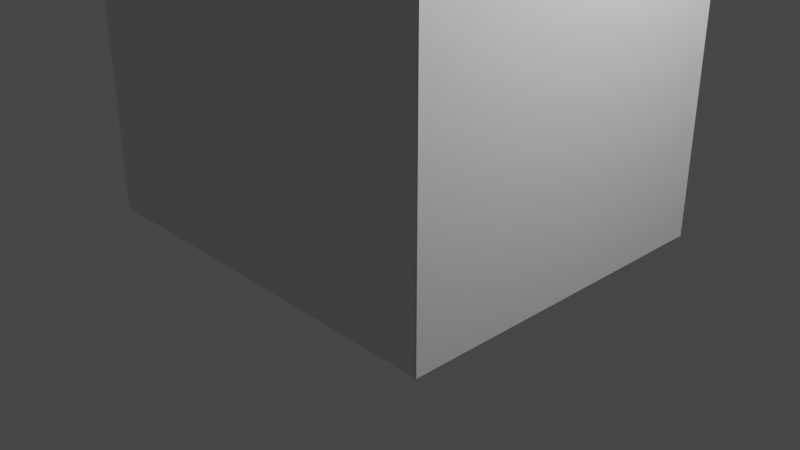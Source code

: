 # Source: elevator.blend  (saved by Blender 2.93.21; exported with 4.5.12 LTS)
import bpy
from mathutils import Matrix  # noqa: F401  (used for matrix-valued properties, if any)

bpy.ops.wm.read_factory_settings(use_empty=True)
scene = bpy.context.scene
scene.name = 'Scene'

# ---- collections
col_collection = bpy.data.collections.new('Collection'); scene.collection.children.link(col_collection)

# ---- materials (node trees are filled in below, after node groups)
mat_material = bpy.data.materials.new('Material')
mat_material.alpha_threshold = 0.0
mat_material.use_transparent_shadow = False
mat_material.line_color = (0.0, 0.0, 0.0, 1.0)

# ---- material node trees
mat_material.use_nodes = True; mat_material.node_tree.nodes.clear()
_N = mat_material.node_tree.nodes; _L = mat_material.node_tree.links
n0 = _N.new('ShaderNodeOutputMaterial'); n0.name = 'Material Output'; n0.location = (300, 300)
n1 = _N.new('ShaderNodeBsdfPrincipled'); n1.name = 'Principled BSDF'; n1.location = (10, 300)
n1.distribution = 'GGX'
n1.subsurface_method = 'BURLEY'
n1.inputs[2].default_value = 0.4
n1.inputs[3].default_value = 1.45
n1.inputs[27].default_value = (0.0, 0.0, 0.0, 1.0)
n1.inputs[28].default_value = 1.0
_L.new(n1.outputs[0], n0.inputs[0])
n0.is_active_output = True

# ---- world
world_world = bpy.data.worlds.new('World'); scene.world = world_world
world_world.use_nodes = True; world_world.node_tree.nodes.clear()
_N = world_world.node_tree.nodes; _L = world_world.node_tree.links
n0 = _N.new('ShaderNodeOutputWorld'); n0.name = 'World Output'; n0.location = (300, 300)
n1 = _N.new('ShaderNodeBackground'); n1.name = 'Background'; n1.location = (10, 300)
n1.inputs[0].default_value = (0.05088, 0.05088, 0.05088, 1.0)
_L.new(n1.outputs[0], n0.inputs[0])
n0.is_active_output = True
world_world.color = (0.05088, 0.05088, 0.05088)
world_world.use_sun_shadow = False
world_world.sun_shadow_jitter_overblur = 0.0

# ---- cameras
cam_camera = bpy.data.cameras.new('Camera')
cam_camera.clip_end = 100.0
cam_camera.ortho_scale = 7.314

# ---- lights
light_light = bpy.data.lights.new('Light', 'POINT')
light_light.transmission_factor = 0.0
light_light.energy = 1000.0
light_light.shadow_soft_size = 0.1
light_light.shadow_maximum_resolution = 0.006
light_light.use_absolute_resolution = True

# ---- meshes
me_cube = bpy.data.meshes.new('Cube')
me_cube.from_pydata([(2.101, 1.846, 11.96), (2.101, 1.846, -0.04009), (2.101, -1.815, 11.96), (2.101, -1.815, -0.04009), (-2.167, 1.846, 11.96), (-2.167, 1.846, -0.04009), (-2.167, -1.815, 11.96), (-2.167, -1.815, -0.04009), (-2.105, 1.832, 8.18), (2.105, 1.832, 8.18), (-2.105, 1.819, 3.823), (2.105, 1.819, 3.823), (1.406, 1.857, 3.82), (2.088, 1.857, 3.82), (1.406, 1.854, -0.05505), (2.088, 1.854, -0.05505), (-2.106, 1.831, 3.811), (-1.44, 1.831, 3.811), (-2.106, 1.857, -0.1645), (-1.44, 1.857, -0.1645), (-1.463, 0.3116, 10.39), (1.463, 0.3116, 10.39), (-1.463, 2.312, 10.39), (1.463, 2.312, 10.39), (1.508, 1.845, 11.98), (2.063, 1.845, 11.98), (1.508, 1.84, 8.211), (2.063, 1.84, 8.211), (-2.131, 1.811, 11.96), (-1.677, 1.811, 11.96), (-2.131, 1.805, 8.194), (-1.677, 1.805, 8.194)], [], [(0, 2, 6, 4), (3, 2, 6, 7), (7, 5, 4, 6), (5, 7, 3, 1), (1, 3, 2, 0), (8, 10, 11, 9), (12, 14, 15, 13), (16, 17, 19, 18), (24, 26, 27, 25), (28, 29, 31, 30)])
_uv = me_cube.uv_layers.new(name='UVMap')
_uv.uv.foreach_set('vector', [0.625, 0.5, 0.625, 0.75, 0.875, 0.75, 0.875, 0.5, 0.375, 0.75, 0.625, 0.75, 0.625, 1.0, 0.375, 1.0, 0.375, 0.0, 0.375, 0.25, 0.625, 0.25, 0.625, 0.0, 0.125, 0.5, 0.125, 0.75, 0.375, 0.75, 0.375, 0.5, 0.375, 0.5, 0.375, 0.75, 0.625, 0.75, 0.625, 0.5, 0.0, 0.0, 0.0, 1.0, 1.0, 1.0, 1.0, 0.0, 0.0, 0.0, 0.0, 1.0, 1.0, 1.0, 1.0, 0.0, 0.0, 0.0, 1.0, 0.0, 1.0, 1.0, 0.0, 1.0, 0.0, 0.0, 0.0, 1.0, 1.0, 1.0, 1.0, 0.0, 0.0, 0.0, 1.0, 0.0, 1.0, 1.0, 0.0, 1.0])
me_cube.materials.append(mat_material)
me_cube.use_remesh_preserve_volume = False
me_cube.use_remesh_preserve_attributes = False
me_cube.use_mirror_vertex_groups = False
me_cube.update()
me_cube.normals_split_custom_set([tuple(v) for v in zip(*[iter([0.0, 0.0, -1.0, 0.0, 0.0, -1.0, 0.0, 0.0, -1.0, 0.0, 0.0, -1.0, 0.0, -1.0, 0.0, 0.0, -1.0, 0.0, 0.0, -1.0, 0.0, 0.0, -1.0, 0.0, 1.0, 0.0, 0.0, 1.0, 0.0, 0.0, 1.0, 0.0, 0.0, 1.0, 0.0, 0.0, 0.0, 0.0, 1.0, 0.0, 0.0, 1.0, 0.0, 0.0, 1.0, 0.0, 0.0, 1.0, -1.0, 0.0, 0.0, -1.0, 0.0, 0.0, -1.0, 0.0, 0.0, -1.0, 0.0, 0.0, 0.0, -1.0, 0.003055, 0.0, -1.0, 0.003055, 0.0, -1.0, 0.003055, 0.0, -1.0, 0.003055, 0.0, -1.0, 0.0008325, 0.0, -1.0, 0.0008325, 0.0, -1.0, 0.0008325, 0.0, -1.0, 0.0008325, 0.0, 1.0, 0.006589, 0.0, 1.0, 0.006589, 0.0, 1.0, 0.006589, 0.0, 1.0, 0.006589, 0.0, -1.0, 0.00117, 0.0, -1.0, 0.00117, 0.0, -1.0, 0.00117, 0.0, -1.0, 0.00117, 0.0, 1.0, -0.001735, 0.0, 1.0, -0.001735, 0.0, 1.0, -0.001735, 0.0, 1.0, -0.001735])] * 3)])

# ---- objects
ob_cube = bpy.data.objects.new('Cube', me_cube)
ob_light = bpy.data.objects.new('Light', light_light)
ob_camera = bpy.data.objects.new('Camera', cam_camera)

# ---- transforms, parenting, visibility, modifiers, constraints
ob_cube.location = (0.0, 0.0, 0.0)
ob_cube.lock_rotations_4d = False
ob_cube.empty_display_type = 'ARROWS'
ob_cube.lineart.crease_threshold = 0.0
_m = ob_cube.modifiers.new('Solidify', 'SOLIDIFY')
_m.thickness = 0.02
ob_light.location = (4.076, 1.005, 5.904)
ob_light.rotation_euler = (0.6503, 0.05522, 1.866)
ob_light.lock_rotations_4d = False
ob_light.empty_display_type = 'ARROWS'
ob_light.color = (0.0, 0.0, 0.0, 0.0)
ob_light.lineart.crease_threshold = 0.0
ob_camera.location = (7.359, -6.926, 4.958)
ob_camera.rotation_euler = (1.109, 0.0, 0.8149)
ob_camera.lock_rotations_4d = False
ob_camera.empty_display_type = 'ARROWS'
ob_camera.color = (0.0, 0.0, 0.0, 0.0)
ob_camera.display_type = 'WIRE'
ob_camera.lineart.crease_threshold = 0.0

# ---- collection membership
col_collection.objects.link(ob_cube)
col_collection.objects.link(ob_light)
col_collection.objects.link(ob_camera)

# ---- scene / render settings (as saved in the file)
scene.camera = ob_camera
scene.frame_start = 1; scene.frame_end = 250; scene.frame_set(1)
scene.render.engine = 'BLENDER_EEVEE_NEXT'
scene.cycles.use_denoising = False
scene.cycles.samples = 128
scene.cycles.sampling_pattern = 'TABULATED_SOBOL'
scene.cycles.use_adaptive_sampling = False
scene.cycles.use_light_tree = False
scene.view_settings.view_transform = 'Filmic'
bpy.context.view_layer.update()
